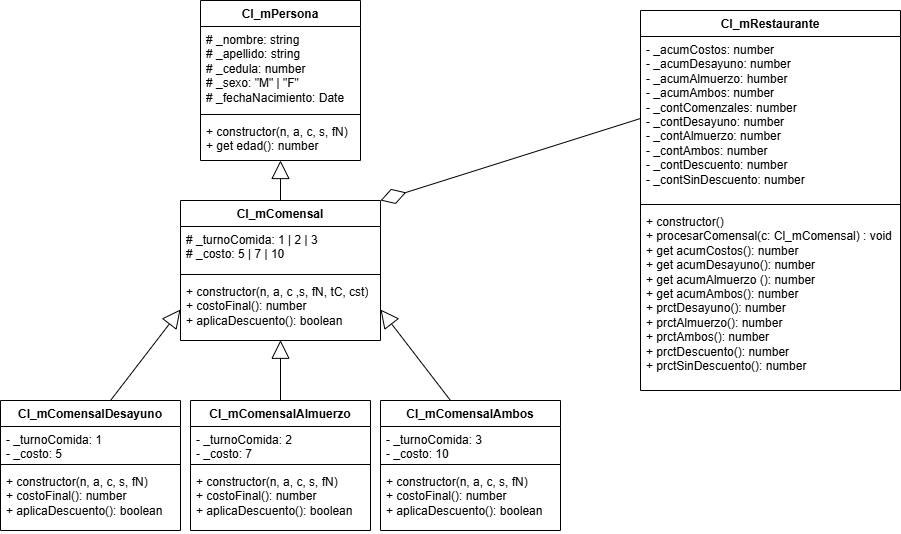

The diagram above was exported from draw.io. Its source (the exported page's mxGraphModel, read from the mxfile embedded in the PNG):
<mxGraphModel dx="892" dy="534" grid="1" gridSize="10" guides="1" tooltips="1" connect="1" arrows="1" fold="1" page="1" pageScale="1" pageWidth="827" pageHeight="1169" math="0" shadow="0">
  <root>
    <mxCell id="0" />
    <mxCell id="1" parent="0" />
    <mxCell id="iomWw52viDh-Jvxb0Hfx-5" parent="1" style="swimlane;fontStyle=1;align=center;verticalAlign=top;childLayout=stackLayout;horizontal=1;startSize=26;horizontalStack=0;resizeParent=1;resizeParentMax=0;resizeLast=0;collapsible=1;marginBottom=0;whiteSpace=wrap;html=1;" value="Cl_mPersona" vertex="1">
      <mxGeometry height="160" width="160" x="300" y="40" as="geometry">
        <mxRectangle height="30" width="110" x="40" y="40" as="alternateBounds" />
      </mxGeometry>
    </mxCell>
    <mxCell id="iomWw52viDh-Jvxb0Hfx-6" parent="iomWw52viDh-Jvxb0Hfx-5" style="text;strokeColor=none;fillColor=none;align=left;verticalAlign=top;spacingLeft=4;spacingRight=4;overflow=hidden;rotatable=0;points=[[0,0.5],[1,0.5]];portConstraint=eastwest;whiteSpace=wrap;html=1;" value="# _nombre: string&lt;div&gt;# _apellido: string&lt;/div&gt;&lt;div&gt;# _cedula: number&lt;/div&gt;&lt;div&gt;# _sexo: &quot;M&quot; | &quot;F&quot;&lt;/div&gt;&lt;div&gt;# _fechaNacimiento: Date&lt;/div&gt;" vertex="1">
      <mxGeometry height="84" width="160" y="26" as="geometry" />
    </mxCell>
    <mxCell id="iomWw52viDh-Jvxb0Hfx-7" parent="iomWw52viDh-Jvxb0Hfx-5" style="line;strokeWidth=1;fillColor=none;align=left;verticalAlign=middle;spacingTop=-1;spacingLeft=3;spacingRight=3;rotatable=0;labelPosition=right;points=[];portConstraint=eastwest;strokeColor=inherit;" value="" vertex="1">
      <mxGeometry height="8" width="160" y="110" as="geometry" />
    </mxCell>
    <mxCell id="iomWw52viDh-Jvxb0Hfx-8" parent="iomWw52viDh-Jvxb0Hfx-5" style="text;strokeColor=none;fillColor=none;align=left;verticalAlign=top;spacingLeft=4;spacingRight=4;overflow=hidden;rotatable=0;points=[[0,0.5],[1,0.5]];portConstraint=eastwest;whiteSpace=wrap;html=1;" value="+ constructor(n, a, c, s, fN)&lt;div&gt;&lt;div&gt;+ get edad(): number&lt;/div&gt;&lt;div&gt;&lt;br&gt;&lt;/div&gt;&lt;/div&gt;" vertex="1">
      <mxGeometry height="42" width="160" y="118" as="geometry" />
    </mxCell>
    <mxCell id="iomWw52viDh-Jvxb0Hfx-17" edge="1" parent="1" source="iomWw52viDh-Jvxb0Hfx-18" style="endArrow=block;endSize=16;endFill=0;html=1;rounded=0;exitX=0.5;exitY=0;exitDx=0;exitDy=0;" target="iomWw52viDh-Jvxb0Hfx-8" value="">
      <mxGeometry relative="1" width="160" as="geometry">
        <mxPoint x="120" y="278" as="sourcePoint" />
        <mxPoint x="390" y="210" as="targetPoint" />
      </mxGeometry>
    </mxCell>
    <mxCell id="iomWw52viDh-Jvxb0Hfx-18" parent="1" style="swimlane;fontStyle=1;align=center;verticalAlign=top;childLayout=stackLayout;horizontal=1;startSize=26;horizontalStack=0;resizeParent=1;resizeParentMax=0;resizeLast=0;collapsible=1;marginBottom=0;whiteSpace=wrap;html=1;" value="Cl_mComensal" vertex="1">
      <mxGeometry height="140" width="200" x="280" y="240" as="geometry" />
    </mxCell>
    <mxCell id="iomWw52viDh-Jvxb0Hfx-19" parent="iomWw52viDh-Jvxb0Hfx-18" style="text;strokeColor=none;fillColor=none;align=left;verticalAlign=top;spacingLeft=4;spacingRight=4;overflow=hidden;rotatable=0;points=[[0,0.5],[1,0.5]];portConstraint=eastwest;whiteSpace=wrap;html=1;" value="# _turnoComida: 1 | 2 | 3&lt;div&gt;# _costo: 5 | 7 | 10&lt;/div&gt;" vertex="1">
      <mxGeometry height="44" width="200" y="26" as="geometry" />
    </mxCell>
    <mxCell id="iomWw52viDh-Jvxb0Hfx-20" parent="iomWw52viDh-Jvxb0Hfx-18" style="line;strokeWidth=1;fillColor=none;align=left;verticalAlign=middle;spacingTop=-1;spacingLeft=3;spacingRight=3;rotatable=0;labelPosition=right;points=[];portConstraint=eastwest;strokeColor=inherit;" value="" vertex="1">
      <mxGeometry height="8" width="200" y="70" as="geometry" />
    </mxCell>
    <mxCell id="iomWw52viDh-Jvxb0Hfx-21" parent="iomWw52viDh-Jvxb0Hfx-18" style="text;strokeColor=none;fillColor=none;align=left;verticalAlign=top;spacingLeft=4;spacingRight=4;overflow=hidden;rotatable=0;points=[[0,0.5],[1,0.5]];portConstraint=eastwest;whiteSpace=wrap;html=1;" value="+ constructor(n, a, c ,s, fN, tC, cst)&lt;div&gt;+ costoFinal(): number&lt;/div&gt;&lt;div&gt;+ aplicaDescuento(): boolean&lt;br&gt;&lt;div&gt;&lt;br&gt;&lt;div&gt;&lt;br&gt;&lt;/div&gt;&lt;/div&gt;&lt;/div&gt;" vertex="1">
      <mxGeometry height="62" width="200" y="78" as="geometry" />
    </mxCell>
    <mxCell id="iomWw52viDh-Jvxb0Hfx-44" edge="1" parent="1" style="endArrow=block;endSize=16;endFill=0;html=1;rounded=0;exitX=0.5;exitY=0;exitDx=0;exitDy=0;entryX=0;entryY=0.5;entryDx=0;entryDy=0;" target="iomWw52viDh-Jvxb0Hfx-21" value="">
      <mxGeometry relative="1" width="160" as="geometry">
        <mxPoint x="210" y="440" as="sourcePoint" />
        <mxPoint x="390" y="390" as="targetPoint" />
      </mxGeometry>
    </mxCell>
    <mxCell id="iomWw52viDh-Jvxb0Hfx-45" edge="1" parent="1" style="endArrow=block;endSize=16;endFill=0;html=1;rounded=0;exitX=0.5;exitY=0;exitDx=0;exitDy=0;entryX=0.5;entryY=0.996;entryDx=0;entryDy=0;entryPerimeter=0;" target="iomWw52viDh-Jvxb0Hfx-21" value="">
      <mxGeometry relative="1" width="160" as="geometry">
        <mxPoint x="380" y="440" as="sourcePoint" />
        <mxPoint x="380" y="390" as="targetPoint" />
      </mxGeometry>
    </mxCell>
    <mxCell id="iomWw52viDh-Jvxb0Hfx-46" edge="1" parent="1" style="endArrow=block;endSize=16;endFill=0;html=1;rounded=0;exitX=0.5;exitY=0;exitDx=0;exitDy=0;entryX=1;entryY=0.5;entryDx=0;entryDy=0;" target="iomWw52viDh-Jvxb0Hfx-21" value="">
      <mxGeometry relative="1" width="160" as="geometry">
        <mxPoint x="549.9999999999998" y="440" as="sourcePoint" />
        <mxPoint x="390" y="390" as="targetPoint" />
      </mxGeometry>
    </mxCell>
    <mxCell id="iomWw52viDh-Jvxb0Hfx-48" parent="1" style="swimlane;fontStyle=1;align=center;verticalAlign=top;childLayout=stackLayout;horizontal=1;startSize=26;horizontalStack=0;resizeParent=1;resizeParentMax=0;resizeLast=0;collapsible=1;marginBottom=0;whiteSpace=wrap;html=1;" value="Cl_mComensalDesayuno" vertex="1">
      <mxGeometry height="130" width="180" x="100" y="440" as="geometry" />
    </mxCell>
    <mxCell id="iomWw52viDh-Jvxb0Hfx-49" parent="iomWw52viDh-Jvxb0Hfx-48" style="text;strokeColor=none;fillColor=none;align=left;verticalAlign=top;spacingLeft=4;spacingRight=4;overflow=hidden;rotatable=0;points=[[0,0.5],[1,0.5]];portConstraint=eastwest;whiteSpace=wrap;html=1;" value="- _turnoComida: 1&lt;div&gt;- _costo: 5&lt;/div&gt;" vertex="1">
      <mxGeometry height="34" width="180" y="26" as="geometry" />
    </mxCell>
    <mxCell id="iomWw52viDh-Jvxb0Hfx-50" parent="iomWw52viDh-Jvxb0Hfx-48" style="line;strokeWidth=1;fillColor=none;align=left;verticalAlign=middle;spacingTop=-1;spacingLeft=3;spacingRight=3;rotatable=0;labelPosition=right;points=[];portConstraint=eastwest;strokeColor=inherit;" value="" vertex="1">
      <mxGeometry height="8" width="180" y="60" as="geometry" />
    </mxCell>
    <mxCell id="iomWw52viDh-Jvxb0Hfx-51" parent="iomWw52viDh-Jvxb0Hfx-48" style="text;strokeColor=none;fillColor=none;align=left;verticalAlign=top;spacingLeft=4;spacingRight=4;overflow=hidden;rotatable=0;points=[[0,0.5],[1,0.5]];portConstraint=eastwest;whiteSpace=wrap;html=1;" value="+ constructor(n, a, c, s, fN)&lt;div&gt;+ costoFinal(): number&lt;/div&gt;&lt;div&gt;+ aplicaDescuento(): boolean&lt;/div&gt;" vertex="1">
      <mxGeometry height="62" width="180" y="68" as="geometry" />
    </mxCell>
    <mxCell id="iomWw52viDh-Jvxb0Hfx-52" parent="1" style="swimlane;fontStyle=1;align=center;verticalAlign=top;childLayout=stackLayout;horizontal=1;startSize=26;horizontalStack=0;resizeParent=1;resizeParentMax=0;resizeLast=0;collapsible=1;marginBottom=0;whiteSpace=wrap;html=1;" value="Cl_mComensalAlmuerzo" vertex="1">
      <mxGeometry height="130" width="180" x="290" y="440" as="geometry" />
    </mxCell>
    <mxCell id="iomWw52viDh-Jvxb0Hfx-53" parent="iomWw52viDh-Jvxb0Hfx-52" style="text;strokeColor=none;fillColor=none;align=left;verticalAlign=top;spacingLeft=4;spacingRight=4;overflow=hidden;rotatable=0;points=[[0,0.5],[1,0.5]];portConstraint=eastwest;whiteSpace=wrap;html=1;" value="- _turnoComida: 2&lt;div&gt;- _costo: 7&lt;/div&gt;" vertex="1">
      <mxGeometry height="34" width="180" y="26" as="geometry" />
    </mxCell>
    <mxCell id="iomWw52viDh-Jvxb0Hfx-54" parent="iomWw52viDh-Jvxb0Hfx-52" style="line;strokeWidth=1;fillColor=none;align=left;verticalAlign=middle;spacingTop=-1;spacingLeft=3;spacingRight=3;rotatable=0;labelPosition=right;points=[];portConstraint=eastwest;strokeColor=inherit;" value="" vertex="1">
      <mxGeometry height="8" width="180" y="60" as="geometry" />
    </mxCell>
    <mxCell id="iomWw52viDh-Jvxb0Hfx-55" parent="iomWw52viDh-Jvxb0Hfx-52" style="text;strokeColor=none;fillColor=none;align=left;verticalAlign=top;spacingLeft=4;spacingRight=4;overflow=hidden;rotatable=0;points=[[0,0.5],[1,0.5]];portConstraint=eastwest;whiteSpace=wrap;html=1;" value="+ constructor(n, a, c, s, fN)&lt;div&gt;+ costoFinal(): number&lt;/div&gt;&lt;div&gt;+ aplicaDescuento(): boolean&lt;/div&gt;" vertex="1">
      <mxGeometry height="62" width="180" y="68" as="geometry" />
    </mxCell>
    <mxCell id="iomWw52viDh-Jvxb0Hfx-56" parent="1" style="swimlane;fontStyle=1;align=center;verticalAlign=top;childLayout=stackLayout;horizontal=1;startSize=26;horizontalStack=0;resizeParent=1;resizeParentMax=0;resizeLast=0;collapsible=1;marginBottom=0;whiteSpace=wrap;html=1;" value="Cl_mComensalAmbos" vertex="1">
      <mxGeometry height="130" width="180" x="480" y="440" as="geometry" />
    </mxCell>
    <mxCell id="iomWw52viDh-Jvxb0Hfx-57" parent="iomWw52viDh-Jvxb0Hfx-56" style="text;strokeColor=none;fillColor=none;align=left;verticalAlign=top;spacingLeft=4;spacingRight=4;overflow=hidden;rotatable=0;points=[[0,0.5],[1,0.5]];portConstraint=eastwest;whiteSpace=wrap;html=1;" value="- _turnoComida: 3&lt;div&gt;- _costo: 10&lt;/div&gt;" vertex="1">
      <mxGeometry height="34" width="180" y="26" as="geometry" />
    </mxCell>
    <mxCell id="iomWw52viDh-Jvxb0Hfx-58" parent="iomWw52viDh-Jvxb0Hfx-56" style="line;strokeWidth=1;fillColor=none;align=left;verticalAlign=middle;spacingTop=-1;spacingLeft=3;spacingRight=3;rotatable=0;labelPosition=right;points=[];portConstraint=eastwest;strokeColor=inherit;" value="" vertex="1">
      <mxGeometry height="8" width="180" y="60" as="geometry" />
    </mxCell>
    <mxCell id="iomWw52viDh-Jvxb0Hfx-59" parent="iomWw52viDh-Jvxb0Hfx-56" style="text;strokeColor=none;fillColor=none;align=left;verticalAlign=top;spacingLeft=4;spacingRight=4;overflow=hidden;rotatable=0;points=[[0,0.5],[1,0.5]];portConstraint=eastwest;whiteSpace=wrap;html=1;" value="+ constructor(n, a, c, s, fN)&lt;div&gt;+ costoFinal(): number&lt;/div&gt;&lt;div&gt;+ aplicaDescuento(): boolean&lt;/div&gt;" vertex="1">
      <mxGeometry height="62" width="180" y="68" as="geometry" />
    </mxCell>
    <mxCell id="iomWw52viDh-Jvxb0Hfx-60" parent="1" style="swimlane;fontStyle=1;align=center;verticalAlign=top;childLayout=stackLayout;horizontal=1;startSize=26;horizontalStack=0;resizeParent=1;resizeParentMax=0;resizeLast=0;collapsible=1;marginBottom=0;whiteSpace=wrap;html=1;" value="Cl_mRestaurante" vertex="1">
      <mxGeometry height="380" width="260" x="740" y="50" as="geometry" />
    </mxCell>
    <mxCell id="iomWw52viDh-Jvxb0Hfx-61" parent="iomWw52viDh-Jvxb0Hfx-60" style="text;strokeColor=none;fillColor=none;align=left;verticalAlign=top;spacingLeft=4;spacingRight=4;overflow=hidden;rotatable=0;points=[[0,0.5],[1,0.5]];portConstraint=eastwest;whiteSpace=wrap;html=1;" value="- _acumCostos: number&lt;div&gt;- _acumDesayuno: number&lt;/div&gt;&lt;div&gt;- _acumAlmuerzo: humber&lt;/div&gt;&lt;div&gt;- _acumAmbos: number&lt;/div&gt;&lt;div&gt;- _contComenzales: number&lt;/div&gt;&lt;div&gt;- _contDesayuno: number&lt;/div&gt;&lt;div&gt;- _contAlmuerzo: number&lt;/div&gt;&lt;div&gt;- _contAmbos: number&lt;/div&gt;&lt;div&gt;- _contDescuento: number&lt;/div&gt;&lt;div&gt;- _contSinDescuento: number&lt;/div&gt;" vertex="1">
      <mxGeometry height="164" width="260" y="26" as="geometry" />
    </mxCell>
    <mxCell id="iomWw52viDh-Jvxb0Hfx-62" parent="iomWw52viDh-Jvxb0Hfx-60" style="line;strokeWidth=1;fillColor=none;align=left;verticalAlign=middle;spacingTop=-1;spacingLeft=3;spacingRight=3;rotatable=0;labelPosition=right;points=[];portConstraint=eastwest;strokeColor=inherit;" value="" vertex="1">
      <mxGeometry height="8" width="260" y="190" as="geometry" />
    </mxCell>
    <mxCell id="iomWw52viDh-Jvxb0Hfx-63" parent="iomWw52viDh-Jvxb0Hfx-60" style="text;strokeColor=none;fillColor=none;align=left;verticalAlign=top;spacingLeft=4;spacingRight=4;overflow=hidden;rotatable=0;points=[[0,0.5],[1,0.5]];portConstraint=eastwest;whiteSpace=wrap;html=1;" value="+ constructor()&lt;div&gt;+ procesarComensal(c: Cl_mComensal) : void&lt;/div&gt;&lt;div&gt;+ get acumCostos(): number&lt;/div&gt;&lt;div&gt;+ get acumDesayuno(): number&lt;/div&gt;&lt;div&gt;+ get acumAlmuerzo (): number&lt;/div&gt;&lt;div&gt;+ get acumAmbos(): number&lt;/div&gt;&lt;div&gt;&lt;span style=&quot;background-color: transparent; color: light-dark(rgb(0, 0, 0), rgb(255, 255, 255));&quot;&gt;+ prctDesayuno(): number&lt;/span&gt;&lt;/div&gt;&lt;div&gt;+ prctAlmuerzo(): number&lt;/div&gt;&lt;div&gt;+ prctAmbos(): number&lt;/div&gt;&lt;div&gt;+ prctDescuento(): number&lt;/div&gt;&lt;div&gt;+ prctSinDescuento(): number&lt;/div&gt;" vertex="1">
      <mxGeometry height="182" width="260" y="198" as="geometry" />
    </mxCell>
    <mxCell id="iomWw52viDh-Jvxb0Hfx-64" edge="1" parent="1" source="iomWw52viDh-Jvxb0Hfx-61" style="endArrow=diamondThin;endFill=0;endSize=24;html=1;rounded=0;exitX=0;exitY=0.5;exitDx=0;exitDy=0;entryX=1;entryY=0;entryDx=0;entryDy=0;" target="iomWw52viDh-Jvxb0Hfx-18" value="">
      <mxGeometry relative="1" width="160" as="geometry">
        <Array as="points" />
        <mxPoint x="670" y="60" as="sourcePoint" />
        <mxPoint x="520" y="230" as="targetPoint" />
      </mxGeometry>
    </mxCell>
  </root>
</mxGraphModel>